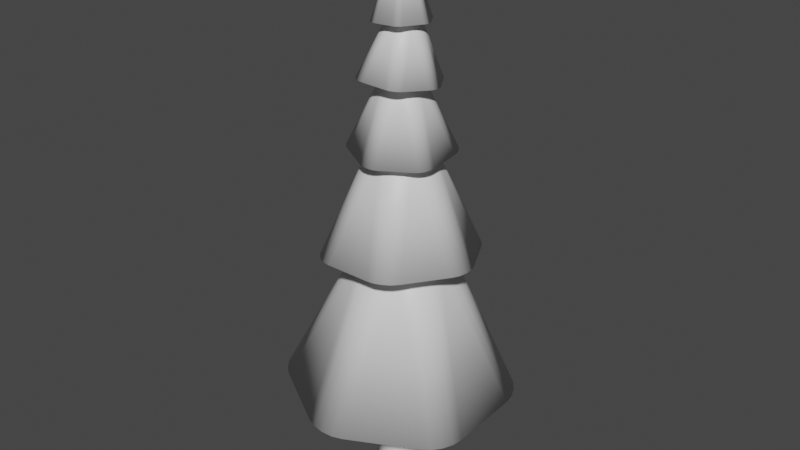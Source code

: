 # Source: SimplePine.blend  (saved by Blender 3.3.6; exported with 4.5.12 LTS)
import bpy
from mathutils import Matrix  # noqa: F401  (used for matrix-valued properties, if any)

bpy.ops.wm.read_factory_settings(use_empty=True)
scene = bpy.context.scene
scene.name = 'Scene'

# ---- collections
col_collection = bpy.data.collections.new('Collection'); scene.collection.children.link(col_collection)

# ---- materials (node trees are filled in below, after node groups)
mat_leaves = bpy.data.materials.new('Leaves')
mat_leaves.use_transparent_shadow = False
mat_bark = bpy.data.materials.new('Bark')
mat_bark.use_transparent_shadow = False

# ---- material node trees
mat_leaves.use_nodes = True; mat_leaves.node_tree.nodes.clear()
_N = mat_leaves.node_tree.nodes; _L = mat_leaves.node_tree.links
n0 = _N.new('ShaderNodeBsdfPrincipled'); n0.name = 'Principled BSDF'; n0.location = (10, 300)
n0.distribution = 'GGX'
n0.subsurface_method = 'RANDOM_WALK_SKIN'
n0.inputs[3].default_value = 1.45
n0.inputs[27].default_value = (0.0, 0.0, 0.0, 1.0)
n0.inputs[28].default_value = 1.0
n1 = _N.new('ShaderNodeOutputMaterial'); n1.name = 'Material Output'; n1.location = (300, 300)
_L.new(n0.outputs[0], n1.inputs[0])
n1.is_active_output = True
mat_bark.use_nodes = True; mat_bark.node_tree.nodes.clear()
_N = mat_bark.node_tree.nodes; _L = mat_bark.node_tree.links
n0 = _N.new('ShaderNodeBsdfPrincipled'); n0.name = 'Principled BSDF'; n0.location = (10, 300)
n0.distribution = 'GGX'
n0.subsurface_method = 'RANDOM_WALK_SKIN'
n0.inputs[3].default_value = 1.45
n0.inputs[27].default_value = (0.0, 0.0, 0.0, 1.0)
n0.inputs[28].default_value = 1.0
n1 = _N.new('ShaderNodeOutputMaterial'); n1.name = 'Material Output'; n1.location = (300, 300)
_L.new(n0.outputs[0], n1.inputs[0])
n1.is_active_output = True

# ---- world
world_world = bpy.data.worlds.new('World'); scene.world = world_world
world_world.use_nodes = True; world_world.node_tree.nodes.clear()
_N = world_world.node_tree.nodes; _L = world_world.node_tree.links
n0 = _N.new('ShaderNodeOutputWorld'); n0.name = 'World Output'; n0.location = (300, 300)
n1 = _N.new('ShaderNodeBackground'); n1.name = 'Background'; n1.location = (10, 300)
n1.inputs[0].default_value = (0.05088, 0.05088, 0.05088, 1.0)
_L.new(n1.outputs[0], n0.inputs[0])
n0.is_active_output = True
world_world.color = (0.05088, 0.05088, 0.05088)
world_world.use_sun_shadow = False
world_world.sun_shadow_jitter_overblur = 0.0

# ---- meshes
me_cylinder_013 = bpy.data.meshes.new('Cylinder.013')
me_cylinder_013.from_pydata([], [], [])
_uv = me_cylinder_013.uv_layers.new(name='UVMap')
_uv.uv.foreach_set('vector', [])
me_cylinder_013.update()
me_cylinder_009 = bpy.data.meshes.new('Cylinder.009')
me_cylinder_009.from_pydata([(-0.08089, 0.06885, 3.462), (-0.07658, -0.04736, 3.47), (0.02637, -0.102, 3.47), (0.125, -0.04052, 3.461), (0.1207, 0.0757, 3.453), (0.01775, 0.1304, 3.454), (-0.08365, 0.04293, 3.477), (-0.0838, 0.01174, 3.483), (-0.06001, 0.08749, 3.473), (0.02483, 0.01871, 3.526), (-0.05443, -0.06281, 3.483), (-0.02709, -0.07862, 3.487), (-0.08132, -0.01997, 3.481), (0.05181, -0.09069, 3.48), (0.0795, -0.075, 3.482), (0.00128, -0.0924, 3.483), (0.1288, -0.01283, 3.472), (0.1294, 0.01898, 3.474), (0.1052, -0.05739, 3.476), (0.09962, 0.09291, 3.465), (0.07266, 0.1093, 3.47), (0.1265, 0.05007, 3.467), (-0.006626, 0.1208, 3.468), (-0.03393, 0.1057, 3.475), (0.04391, 0.1225, 3.466), (-0.1938, 0.1961, 3.077), (-0.09515, 0.2576, 3.068), (-0.1767, 0.219, 3.074), (-0.152, 0.2388, 3.072), (-0.1233, 0.2523, 3.07), (0.08647, 0.2638, 3.06), (0.1894, 0.2091, 3.059), (0.1149, 0.2604, 3.059), (0.1445, 0.2489, 3.058), (0.1707, 0.2308, 3.058), (0.286, 0.05516, 3.066), (0.2904, -0.06105, 3.074), (0.2974, 0.02884, 3.067), (0.3023, -0.002493, 3.069), (0.2998, -0.03406, 3.072), (0.2054, -0.2212, 3.089), (0.1067, -0.2827, 3.098), (0.1883, -0.2442, 3.091), (0.1635, -0.2639, 3.093), (0.1349, -0.2775, 3.096), (-0.07488, -0.2889, 3.106), (-0.1778, -0.2342, 3.106), (-0.1034, -0.2855, 3.107), (-0.133, -0.274, 3.107), (-0.1591, -0.256, 3.107), (-0.2745, -0.08023, 3.1), (-0.2788, 0.03598, 3.092), (-0.2859, -0.05395, 3.098), (-0.2907, -0.02263, 3.096), (-0.2882, 0.008946, 3.094), (0.01343, 0.2311, -0.05668), (0.01343, 0.1106, 0.8157), (0.1019, 0.2135, -0.05668), (0.05574, 0.1021, 0.8157), (0.1768, 0.1634, -0.05668), (0.0916, 0.07817, 0.8157), (0.2269, 0.08844, -0.05668), (0.1156, 0.04231, 0.8157), (0.2445, -3.651e-07, -0.05668), (0.124, -2.831e-07, 0.8157), (0.2269, -0.08844, -0.05668), (0.1156, -0.04231, 0.8157), (0.1768, -0.1634, -0.05668), (0.0916, -0.07818, 0.8157), (0.1019, -0.2135, -0.05668), (0.05574, -0.1021, 0.8157), (0.01343, -0.2311, -0.05668), (0.01343, -0.1106, 0.8157), (-0.07501, -0.2135, -0.05668), (-0.02888, -0.1021, 0.8157), (-0.15, -0.1634, -0.05668), (-0.06475, -0.07818, 0.8157), (-0.2001, -0.08844, -0.05668), (-0.08871, -0.04231, 0.8157), (-0.2177, -8.246e-08, -0.05668), (-0.09713, -1.671e-07, 0.8157), (-0.2001, 0.08844, -0.05668), (-0.08871, 0.04231, 0.8157), (-0.15, 0.1634, -0.05668), (-0.06475, 0.07817, 0.8157), (-0.07501, 0.2135, -0.05668), (-0.02888, 0.1021, 0.8157), (-0.1001, 0.242, 1.909), (-0.2512, -0.0204, 1.909), (-0.1001, -0.2822, 1.891), (0.2021, -0.2815, 1.872), (0.3532, -0.01915, 1.872), (0.2021, 0.2426, 1.89), (-0.1423, 0.1863, 1.942), (-0.1859, 0.1169, 1.954), (-0.0287, 0.2522, 1.937), (0.06153, -0.02529, 2.058), (-0.2241, -0.08712, 1.938), (-0.1859, -0.1603, 1.945), (-0.2241, 0.04429, 1.943), (-0.0287, -0.2943, 1.919), (0.05379, -0.2984, 1.925), (-0.1423, -0.2288, 1.928), (0.2485, -0.228, 1.904), (0.2935, -0.1593, 1.915), (0.1349, -0.2939, 1.909), (0.3303, 0.04543, 1.908), (0.2935, 0.1179, 1.924), (0.3303, -0.08598, 1.904), (0.1349, 0.2526, 1.927), (0.05379, 0.2559, 1.944), (0.2485, 0.1871, 1.918), (-0.1707, 0.8207, 0.7972), (0.1315, 0.8213, 0.7783), (-0.1014, 0.8478, 0.7934), (-0.01965, 0.8575, 0.7884), (0.06214, 0.8481, 0.7832), (0.5998, 0.5515, 0.7401), (0.7509, 0.2897, 0.7221), (0.6578, 0.505, 0.7346), (0.7069, 0.4389, 0.7292), (0.7396, 0.3633, 0.7248), (0.7509, -0.2518, 0.7042), (0.5998, -0.5142, 0.7051), (0.7396, -0.3254, 0.7022), (0.7069, -0.4012, 0.7015), (0.6578, -0.4674, 0.7026), (0.1315, -0.786, 0.7254), (-0.1707, -0.7866, 0.7443), (0.06214, -0.813, 0.7285), (-0.01965, -0.8227, 0.7331), (-0.1014, -0.8134, 0.7387), (-0.6391, -0.5168, 0.7825), (-0.7902, -0.255, 0.8006), (-0.6971, -0.4702, 0.7873), (-0.7462, -0.4041, 0.7924), (-0.7788, -0.3286, 0.7971), (-0.7902, 0.2866, 0.8184), (-0.6391, 0.549, 0.8176), (-0.7788, 0.3602, 0.8197), (-0.7462, 0.4359, 0.82), (-0.6971, 0.5022, 0.8193), (-0.1859, 0.1386, 2.579), (-0.1969, -0.08019, 2.59), (-0.01284, -0.1987, 2.603), (0.1822, -0.09851, 2.605), (0.1932, 0.1203, 2.595), (0.00918, 0.2388, 2.582), (-0.1974, 0.08999, 2.605), (-0.2035, 0.03134, 2.616), (-0.1457, 0.17, 2.603), (-0.00651, 0.02619, 2.714), (-0.16, -0.113, 2.617), (-0.112, -0.147, 2.628), (-0.2034, -0.02842, 2.611), (0.03469, -0.1817, 2.628), (0.08845, -0.1567, 2.637), (-0.06036, -0.1772, 2.624), (0.1919, -0.04752, 2.627), (0.1974, 0.01197, 2.632), (0.1403, -0.1275, 2.629), (0.1545, 0.1555, 2.615), (0.1059, 0.1903, 2.62), (0.1979, 0.07089, 2.621), (-0.04016, 0.2242, 2.604), (-0.09456, 0.2, 2.612), (0.05488, 0.2196, 2.608), (-0.3201, 0.4184, 1.811), (-0.125, 0.5186, 1.814), (-0.2842, 0.4588, 1.81), (-0.2346, 0.492, 1.81), (-0.1786, 0.513, 1.812), (0.2319, 0.5014, 1.828), (0.4159, 0.3828, 1.841), (0.2848, 0.4906, 1.831), (0.3383, 0.4644, 1.834), (0.3844, 0.4265, 1.838), (0.5788, 0.0653, 1.864), (0.5678, -0.1535, 1.874), (0.5959, 0.01414, 1.867), (0.5998, -0.04541, 1.87), (0.5899, -0.1043, 1.872), (0.3738, -0.4538, 1.882), (0.1788, -0.554, 1.88), (0.338, -0.4942, 1.882), (0.2884, -0.5275, 1.882), (0.2325, -0.5485, 1.881), (-0.1781, -0.5368, 1.865), (-0.3621, -0.4182, 1.852), (-0.2309, -0.5261, 1.862), (-0.2845, -0.4998, 1.858), (-0.3305, -0.4619, 1.855), (-0.525, -0.1007, 1.83), (-0.514, 0.1181, 1.819), (-0.5421, -0.04957, 1.826), (-0.546, 0.009957, 1.823), (-0.5361, 0.06884, 1.82), (-0.1119, -0.02633, 3.094), (-0.03705, -0.1451, 3.081), (0.1037, -0.1393, 3.073), (0.1696, -0.01463, 3.079), (0.09468, 0.1042, 3.092), (-0.04608, 0.09831, 3.1), (-0.09827, -0.05755, 3.106), (-0.07924, -0.09108, 3.108), (-0.1005, 0.003481, 3.111), (0.0334, -0.02658, 3.164), (-0.003676, -0.1502, 3.093), (0.03479, -0.1508, 3.097), (-0.05774, -0.1218, 3.099), (0.1243, -0.1143, 3.089), (0.1441, -0.0818, 3.095), (0.0725, -0.147, 3.089), (0.1577, 0.01421, 3.097), (0.1393, 0.04692, 3.106), (0.1599, -0.04682, 3.092), (0.06309, 0.1068, 3.11), (0.02524, 0.1066, 3.117), (0.1172, 0.0785, 3.104), (-0.06489, 0.07094, 3.114), (-0.08401, 0.03764, 3.118), (-0.01309, 0.1036, 3.114), (-0.3498, 0.1216, 2.623), (-0.284, 0.2463, 2.629), (-0.3459, 0.1561, 2.625), (-0.332, 0.1919, 2.627), (-0.3102, 0.2235, 2.628), (-0.08378, 0.3727, 2.627), (0.05698, 0.3786, 2.619), (-0.05196, 0.3866, 2.626), (-0.01405, 0.3926, 2.624), (0.02421, 0.3898, 2.622), (0.2659, 0.2691, 2.598), (0.3408, 0.1503, 2.584), (0.2937, 0.2486, 2.595), (0.3178, 0.2189, 2.591), (0.3343, 0.1843, 2.587), (0.3496, -0.08552, 2.565), (0.2837, -0.2102, 2.56), (0.3456, -0.1199, 2.563), (0.3316, -0.1557, 2.561), (0.3099, -0.1874, 2.56), (0.08351, -0.3366, 2.561), (-0.05725, -0.3424, 2.569), (0.05167, -0.3505, 2.562), (0.01374, -0.3565, 2.564), (-0.02451, -0.3536, 2.566), (-0.2662, -0.233, 2.59), (-0.3411, -0.1142, 2.604), (-0.294, -0.2125, 2.593), (-0.3181, -0.1827, 2.597), (-0.3346, -0.1482, 2.601), (-0.01556, 0.02734, 4.059), (-0.1234, 0.1499, 3.45), (-0.06596, 0.1859, 3.451), (-0.1134, 0.1633, 3.45), (-0.09899, 0.1748, 3.45), (-0.08232, 0.1828, 3.451), (0.07467, 0.1911, 3.457), (0.1344, 0.1594, 3.461), (0.09122, 0.1892, 3.458), (0.1084, 0.1825, 3.459), (0.1236, 0.172, 3.46), (0.209, 0.04023, 3.47), (0.2113, -0.02741, 3.474), (0.2156, 0.02494, 3.471), (0.2183, 0.006703, 3.472), (0.2168, -0.01168, 3.473), (0.1452, -0.1518, 3.477), (0.0878, -0.1877, 3.476), (0.1353, -0.1651, 3.477), (0.1208, -0.1767, 3.477), (0.1042, -0.1846, 3.476), (-0.05283, -0.1929, 3.47), (-0.1126, -0.1612, 3.466), (-0.06937, -0.191, 3.469), (-0.08654, -0.1843, 3.468), (-0.1017, -0.1738, 3.467), (-0.1871, -0.04205, 3.457), (-0.1895, 0.02559, 3.453), (-0.1937, -0.02676, 3.456), (-0.1965, -0.008537, 3.454), (-0.195, 0.009853, 3.454), (0.01343, 0.1414, 0.241), (0.06753, 0.1306, 0.241), (0.1134, 0.09998, 0.241), (0.1441, 0.05411, 0.241), (0.1548, -3.101e-07, 0.241), (0.1441, -0.05411, 0.241), (0.1134, -0.09998, 0.241), (0.06754, -0.1306, 0.241), (0.01343, -0.1414, 0.241), (-0.04068, -0.1306, 0.241), (-0.08655, -0.09998, 0.241), (-0.1172, -0.05411, 0.241), (-0.128, -1.411e-07, 0.241), (-0.1172, 0.05411, 0.241), (-0.08655, 0.09998, 0.241), (-0.04068, 0.1306, 0.241)], [], [(29, 22, 5, 26), (17, 38, 37, 21), (14, 43, 42, 18), (11, 48, 47, 15), (20, 33, 32, 24), (27, 8, 23, 28), (0, 6, 9, 8), (6, 7, 9), (8, 9, 23), (1, 10, 9, 12), (10, 11, 9), (12, 9, 7), (2, 13, 9, 15), (13, 14, 9), (15, 9, 11), (3, 16, 9, 18), (16, 17, 9), (18, 9, 14), (4, 19, 9, 21), (19, 20, 9), (21, 9, 17), (5, 22, 9, 24), (22, 23, 9), (24, 9, 20), (51, 0, 25), (28, 23, 22, 29), (24, 32, 30, 5), (26, 5, 30), (31, 4, 35), (21, 37, 35, 4), (19, 34, 33, 20), (4, 31, 34, 19), (36, 3, 40), (18, 42, 40, 3), (16, 39, 38, 17), (3, 36, 39, 16), (41, 2, 45), (15, 47, 45, 2), (13, 44, 43, 14), (2, 41, 44, 13), (46, 1, 50), (12, 52, 50, 1), (10, 49, 48, 11), (1, 46, 49, 10), (7, 53, 52, 12), (6, 54, 53, 7), (0, 51, 54, 6), (25, 0, 8, 27), (283, 56, 58, 284), (284, 58, 60, 285), (285, 60, 62, 286), (286, 62, 64, 287), (287, 64, 66, 288), (288, 66, 68, 289), (289, 68, 70, 290), (290, 70, 72, 291), (291, 72, 74, 292), (292, 74, 76, 293), (293, 76, 78, 294), (294, 78, 80, 295), (295, 80, 82, 296), (296, 82, 84, 297), (58, 56, 86, 84, 82, 80, 78, 76, 74, 72, 70, 68, 66, 64, 62, 60), (297, 84, 86, 298), (298, 86, 56, 283), (55, 57, 59, 61, 63, 65, 67, 69, 71, 73, 75, 77, 79, 81, 83, 85), (116, 109, 92, 113), (104, 125, 124, 108), (101, 130, 129, 105), (98, 135, 134, 102), (107, 120, 119, 111), (114, 95, 110, 115), (87, 93, 96, 95), (93, 94, 96), (95, 96, 110), (88, 97, 96, 99), (97, 98, 96), (99, 96, 94), (89, 100, 96, 102), (100, 101, 96), (102, 96, 98), (90, 103, 96, 105), (103, 104, 96), (105, 96, 101), (91, 106, 96, 108), (106, 107, 96), (108, 96, 104), (92, 109, 96, 111), (109, 110, 96), (111, 96, 107), (138, 87, 112), (115, 110, 109, 116), (111, 119, 117, 92), (113, 92, 117), (118, 91, 122), (108, 124, 122, 91), (106, 121, 120, 107), (91, 118, 121, 106), (123, 90, 127), (105, 129, 127, 90), (103, 126, 125, 104), (90, 123, 126, 103), (128, 89, 132), (102, 134, 132, 89), (100, 131, 130, 101), (89, 128, 131, 100), (133, 88, 137), (99, 139, 137, 88), (97, 136, 135, 98), (88, 133, 136, 97), (94, 140, 139, 99), (93, 141, 140, 94), (87, 138, 141, 93), (112, 87, 95, 114), (171, 164, 147, 168), (159, 180, 179, 163), (156, 185, 184, 160), (153, 190, 189, 157), (162, 175, 174, 166), (169, 150, 165, 170), (142, 148, 151, 150), (148, 149, 151), (150, 151, 165), (143, 152, 151, 154), (152, 153, 151), (154, 151, 149), (144, 155, 151, 157), (155, 156, 151), (157, 151, 153), (145, 158, 151, 160), (158, 159, 151), (160, 151, 156), (146, 161, 151, 163), (161, 162, 151), (163, 151, 159), (147, 164, 151, 166), (164, 165, 151), (166, 151, 162), (193, 142, 167), (170, 165, 164, 171), (166, 174, 172, 147), (168, 147, 172), (173, 146, 177), (163, 179, 177, 146), (161, 176, 175, 162), (146, 173, 176, 161), (178, 145, 182), (160, 184, 182, 145), (158, 181, 180, 159), (145, 178, 181, 158), (183, 144, 187), (157, 189, 187, 144), (155, 186, 185, 156), (144, 183, 186, 155), (188, 143, 192), (154, 194, 192, 143), (152, 191, 190, 153), (143, 188, 191, 152), (149, 195, 194, 154), (148, 196, 195, 149), (142, 193, 196, 148), (167, 142, 150, 169), (226, 219, 202, 223), (214, 235, 234, 218), (211, 240, 239, 215), (208, 245, 244, 212), (217, 230, 229, 221), (224, 205, 220, 225), (197, 203, 206, 205), (203, 204, 206), (205, 206, 220), (198, 207, 206, 209), (207, 208, 206), (209, 206, 204), (199, 210, 206, 212), (210, 211, 206), (212, 206, 208), (200, 213, 206, 215), (213, 214, 206), (215, 206, 211), (201, 216, 206, 218), (216, 217, 206), (218, 206, 214), (202, 219, 206, 221), (219, 220, 206), (221, 206, 217), (248, 197, 222), (225, 220, 219, 226), (221, 229, 227, 202), (223, 202, 227), (228, 201, 232), (218, 234, 232, 201), (216, 231, 230, 217), (201, 228, 231, 216), (233, 200, 237), (215, 239, 237, 200), (213, 236, 235, 214), (200, 233, 236, 213), (238, 199, 242), (212, 244, 242, 199), (210, 241, 240, 211), (199, 238, 241, 210), (243, 198, 247), (209, 249, 247, 198), (207, 246, 245, 208), (198, 243, 246, 207), (204, 250, 249, 209), (203, 251, 250, 204), (197, 248, 251, 203), (222, 197, 205, 224), (257, 252, 254), (252, 266, 265), (252, 271, 270), (252, 276, 275), (252, 261, 260), (255, 252, 256), (279, 252, 253), (256, 252, 257), (252, 260, 258), (254, 252, 258), (259, 252, 263), (252, 265, 263), (252, 262, 261), (252, 259, 262), (264, 252, 268), (252, 270, 268), (252, 267, 266), (252, 264, 267), (269, 252, 273), (252, 275, 273), (252, 272, 271), (252, 269, 272), (274, 252, 278), (252, 280, 278), (252, 277, 276), (252, 274, 277), (252, 281, 280), (252, 282, 281), (252, 279, 282), (253, 252, 255), (112, 114, 115, 116, 113, 117, 119, 120, 121, 118, 122, 124, 125, 126, 123, 127, 129, 130, 131, 128, 132, 134, 135, 136, 133, 137, 139, 140, 141, 138), (167, 169, 170, 171, 168, 172, 174, 175, 176, 173, 177, 179, 180, 181, 178, 182, 184, 185, 186, 183, 187, 189, 190, 191, 188, 192, 194, 195, 196, 193), (222, 224, 225, 226, 223, 227, 229, 230, 231, 228, 232, 234, 235, 236, 233, 237, 239, 240, 241, 238, 242, 244, 245, 246, 243, 247, 249, 250, 251, 248), (25, 27, 28, 29, 26, 30, 32, 33, 34, 31, 35, 37, 38, 39, 36, 40, 42, 43, 44, 41, 45, 47, 48, 49, 46, 50, 52, 53, 54, 51), (253, 255, 256, 257, 254, 258, 260, 261, 262, 259, 263, 265, 266, 267, 264, 268, 270, 271, 272, 269, 273, 275, 276, 277, 274, 278, 280, 281, 282, 279), (85, 298, 283, 55), (83, 297, 298, 85), (81, 296, 297, 83), (79, 295, 296, 81), (77, 294, 295, 79), (75, 293, 294, 77), (73, 292, 293, 75), (71, 291, 292, 73), (69, 290, 291, 71), (67, 289, 290, 69), (65, 288, 289, 67), (63, 287, 288, 65), (61, 286, 287, 63), (59, 285, 286, 61), (57, 284, 285, 59), (55, 283, 284, 57)])
me_cylinder_009.polygons.foreach_set('use_smooth', [True] * 261)
me_cylinder_009.polygons.foreach_set('material_index', [0, 0, 0, 0, 0, 0, 0, 0, 0, 0, 0, 0, 0, 0, 0, 0, 0, 0, 0, 0, 0, 0, 0, 0, 0, 0, 0, 0, 0, 0, 0, 0, 0, 0, 0, 0, 0, 0, 0, 0, 0, 0, 0, 0, 0, 0, 0, 0, 1, 1, 1, 1, 1, 1, 1, 1, 1, 1, 1, 1, 1, 1, 1, 1, 1, 1, 0, 0, 0, 0, 0, 0, 0, 0, 0, 0, 0, 0, 0, 0, 0, 0, 0, 0, 0, 0, 0, 0, 0, 0, 0, 0, 0, 0, 0, 0, 0, 0, 0, 0, 0, 0, 0, 0, 0, 0, 0, 0, 0, 0, 0, 0, 0, 0, 0, 0, 0, 0, 0, 0, 0, 0, 0, 0, 0, 0, 0, 0, 0, 0, 0, 0, 0, 0, 0, 0, 0, 0, 0, 0, 0, 0, 0, 0, 0, 0, 0, 0, 0, 0, 0, 0, 0, 0, 0, 0, 0, 0, 0, 0, 0, 0, 0, 0, 0, 0, 0, 0, 0, 0, 0, 0, 0, 0, 0, 0, 0, 0, 0, 0, 0, 0, 0, 0, 0, 0, 0, 0, 0, 0, 0, 0, 0, 0, 0, 0, 0, 0, 0, 0, 0, 0, 0, 0, 0, 0, 0, 0, 0, 0, 0, 0, 0, 0, 0, 0, 0, 0, 0, 0, 0, 0, 0, 0, 0, 0, 0, 0, 0, 0, 0, 0, 0, 0, 0, 0, 0, 0, 0, 0, 0, 0, 0, 0, 0, 1, 1, 1, 1, 1, 1, 1, 1, 1, 1, 1, 1, 1, 1, 1, 1])
_uv = me_cylinder_009.uv_layers.new(name='UVMap')
_uv.uv.foreach_set('vector', [0.9555, 0.5834, 0.8724, 0.8329, 0.8631, 0.8214, 0.9435, 0.5801, 0.6667, 0.8475, 0.6667, 0.5951, 0.6833, 0.5834, 0.6833, 0.8329, 0.5, 0.8475, 0.5, 0.5951, 0.5167, 0.5834, 0.5167, 0.8329, 0.3333, 0.8475, 0.3333, 0.5951, 0.35, 0.5834, 0.35, 0.8329, 0.8333, 0.8475, 0.8333, 0.5951, 0.85, 0.5834, 0.85, 0.8329, 0.01666, 0.5834, 0.01666, 0.8329, -8.941e-08, 0.8475, -8.941e-08, 0.5951, 0.02976, 0.8214, 0.03904, 0.8329, 0.0219, 0.8686, 0.01666, 0.8329, 0.03904, 0.8329, 0.05084, 0.8475, 0.0219, 0.8686, 0.01666, 0.8329, -8.941e-08, 0.8974, -8.941e-08, 0.8475, 0.1964, 0.8214, 0.2057, 0.8329, 0.1886, 0.8686, 0.1833, 0.8329, 0.2057, 0.8329, 0.2175, 0.8475, 0.1886, 0.8686, 0.1833, 0.8329, 0.1667, 0.8974, 0.1667, 0.8475, 0.3631, 0.8214, 0.3724, 0.8329, 0.3552, 0.8686, 0.35, 0.8329, 0.3724, 0.8329, 0.3842, 0.8475, 0.3552, 0.8686, 0.35, 0.8329, 0.3333, 0.8974, 0.3333, 0.8475, 0.5298, 0.8214, 0.539, 0.8329, 0.5219, 0.8686, 0.5167, 0.8329, 0.539, 0.8329, 0.5508, 0.8475, 0.5219, 0.8686, 0.5167, 0.8329, 0.5, 0.8974, 0.5, 0.8475, 0.6964, 0.8214, 0.7057, 0.8329, 0.6886, 0.8686, 0.6833, 0.8329, 0.7057, 0.8329, 0.7175, 0.8475, 0.6886, 0.8686, 0.6833, 0.8329, 0.6667, 0.8974, 0.6667, 0.8475, 0.8631, 0.8214, 0.8724, 0.8329, 0.8552, 0.8686, 0.85, 0.8329, 0.8724, 0.8329, 0.8842, 0.8475, 0.8552, 0.8686, 0.85, 0.8329, 0.8333, 0.8974, 0.8333, 0.8475, 0.1102, 0.5801, 0.02976, 0.8214, 0.02976, 0.5801, 0.9683, 0.5951, 0.8842, 0.8475, 0.8724, 0.8329, 0.9555, 0.5834, 0.85, 0.8329, 0.85, 0.5834, 0.8631, 0.5801, 0.8631, 0.8214, 0.9435, 0.5801, 0.8631, 0.8214, 0.8631, 0.5801, 0.7769, 0.5801, 0.6964, 0.8214, 0.6964, 0.5801, 0.6833, 0.8329, 0.6833, 0.5834, 0.6964, 0.5801, 0.6964, 0.8214, 0.7057, 0.8329, 0.7889, 0.5834, 0.8016, 0.5951, 0.7175, 0.8475, 0.6964, 0.8214, 0.7769, 0.5801, 0.7889, 0.5834, 0.7057, 0.8329, 0.6102, 0.5801, 0.5298, 0.8214, 0.5298, 0.5801, 0.5167, 0.8329, 0.5167, 0.5834, 0.5298, 0.5801, 0.5298, 0.8214, 0.539, 0.8329, 0.6222, 0.5834, 0.635, 0.5951, 0.5508, 0.8475, 0.5298, 0.8214, 0.6102, 0.5801, 0.6222, 0.5834, 0.539, 0.8329, 0.4435, 0.5801, 0.3631, 0.8214, 0.3631, 0.5801, 0.35, 0.8329, 0.35, 0.5834, 0.3631, 0.5801, 0.3631, 0.8214, 0.3724, 0.8329, 0.4555, 0.5834, 0.4683, 0.5951, 0.3842, 0.8475, 0.3631, 0.8214, 0.4435, 0.5801, 0.4555, 0.5834, 0.3724, 0.8329, 0.2769, 0.5801, 0.1964, 0.8214, 0.1964, 0.5801, 0.1833, 0.8329, 0.1833, 0.5834, 0.1964, 0.5801, 0.1964, 0.8214, 0.2057, 0.8329, 0.2889, 0.5834, 0.3016, 0.5951, 0.2175, 0.8475, 0.1964, 0.8214, 0.2769, 0.5801, 0.2889, 0.5834, 0.2057, 0.8329, 0.1667, 0.8475, 0.1667, 0.5951, 0.1833, 0.5834, 0.1833, 0.8329, 0.03904, 0.8329, 0.1222, 0.5834, 0.135, 0.5951, 0.05084, 0.8475, 0.02976, 0.8214, 0.1102, 0.5801, 0.1222, 0.5834, 0.03904, 0.8329, 0.02976, 0.5801, 0.02976, 0.8214, 0.01666, 0.8329, 0.01666, 0.5834, 1.0, 0.607, 1.0, 1.0, 0.9375, 1.0, 0.9375, 0.607, 0.9375, 0.607, 0.9375, 1.0, 0.875, 1.0, 0.875, 0.607, 0.875, 0.607, 0.875, 1.0, 0.8125, 1.0, 0.8125, 0.607, 0.8125, 0.607, 0.8125, 1.0, 0.75, 1.0, 0.75, 0.607, 0.75, 0.607, 0.75, 1.0, 0.6875, 1.0, 0.6875, 0.607, 0.6875, 0.607, 0.6875, 1.0, 0.625, 1.0, 0.625, 0.607, 0.625, 0.607, 0.625, 1.0, 0.5625, 1.0, 0.5625, 0.607, 0.5625, 0.607, 0.5625, 1.0, 0.5, 1.0, 0.5, 0.607, 0.5, 0.607, 0.5, 1.0, 0.4375, 1.0, 0.4375, 0.607, 0.4375, 0.607, 0.4375, 1.0, 0.375, 1.0, 0.375, 0.607, 0.375, 0.607, 0.375, 1.0, 0.3125, 1.0, 0.3125, 0.607, 0.3125, 0.607, 0.3125, 1.0, 0.25, 1.0, 0.25, 0.607, 0.25, 0.607, 0.25, 1.0, 0.1875, 1.0, 0.1875, 0.607, 0.1875, 0.607, 0.1875, 1.0, 0.125, 1.0, 0.125, 0.607, 0.3418, 0.4717, 0.25, 0.49, 0.1582, 0.4717, 0.08029, 0.4197, 0.02827, 0.3418, 0.01, 0.25, 0.02827, 0.1582, 0.08029, 0.08029, 0.1582, 0.02827, 0.25, 0.01, 0.3418, 0.02827, 0.4197, 0.08029, 0.4717, 0.1582, 0.49, 0.25, 0.4717, 0.3418, 0.4197, 0.4197, 0.125, 0.607, 0.125, 1.0, 0.0625, 1.0, 0.0625, 0.607, 0.0625, 0.607, 0.0625, 1.0, 0.0, 1.0, 0.0, 0.607, 0.75, 0.49, 0.8418, 0.4717, 0.9197, 0.4197, 0.9717, 0.3418, 0.99, 0.25, 0.9717, 0.1582, 0.9197, 0.08029, 0.8418, 0.02827, 0.75, 0.01, 0.6582, 0.02827, 0.5803, 0.08029, 0.5283, 0.1582, 0.51, 0.25, 0.5283, 0.3418, 0.5803, 0.4197, 0.6582, 0.4717, 0.9673, 0.5481, 0.8724, 0.8329, 0.8631, 0.8214, 0.9553, 0.5447, 0.6667, 0.8475, 0.6667, 0.5598, 0.6833, 0.5481, 0.6833, 0.8329, 0.5, 0.8475, 0.5, 0.5598, 0.5167, 0.5481, 0.5167, 0.8329, 0.3333, 0.8475, 0.3333, 0.5598, 0.35, 0.5481, 0.35, 0.8329, 0.8333, 0.8475, 0.8333, 0.5598, 0.85, 0.5481, 0.85, 0.8329, 0.01666, 0.5481, 0.01666, 0.8329, -8.941e-08, 0.8475, -8.941e-08, 0.5598, 0.02976, 0.8214, 0.03904, 0.8329, 0.0219, 0.8686, 0.01666, 0.8329, 0.03904, 0.8329, 0.05084, 0.8475, 0.0219, 0.8686, 0.01666, 0.8329, -8.941e-08, 0.8974, -8.941e-08, 0.8475, 0.1964, 0.8214, 0.2057, 0.8329, 0.1886, 0.8686, 0.1833, 0.8329, 0.2057, 0.8329, 0.2175, 0.8475, 0.1886, 0.8686, 0.1833, 0.8329, 0.1667, 0.8974, 0.1667, 0.8475, 0.3631, 0.8214, 0.3724, 0.8329, 0.3552, 0.8686, 0.35, 0.8329, 0.3724, 0.8329, 0.3842, 0.8475, 0.3552, 0.8686, 0.35, 0.8329, 0.3333, 0.8974, 0.3333, 0.8475, 0.5298, 0.8214, 0.539, 0.8329, 0.5219, 0.8686, 0.5167, 0.8329, 0.539, 0.8329, 0.5508, 0.8475, 0.5219, 0.8686, 0.5167, 0.8329, 0.5, 0.8974, 0.5, 0.8475, 0.6964, 0.8214, 0.7057, 0.8329, 0.6886, 0.8686, 0.6833, 0.8329, 0.7057, 0.8329, 0.7175, 0.8475, 0.6886, 0.8686, 0.6833, 0.8329, 0.6667, 0.8974, 0.6667, 0.8475, 0.8631, 0.8214, 0.8724, 0.8329, 0.8552, 0.8686, 0.85, 0.8329, 0.8724, 0.8329, 0.8842, 0.8475, 0.8552, 0.8686, 0.85, 0.8329, 0.8333, 0.8974, 0.8333, 0.8475, 0.122, 0.5447, 0.02976, 0.8214, 0.02976, 0.5447, 0.9801, 0.5598, 0.8842, 0.8475, 0.8724, 0.8329, 0.9673, 0.5481, 0.85, 0.8329, 0.85, 0.5481, 0.8631, 0.5447, 0.8631, 0.8214, 0.9553, 0.5447, 0.8631, 0.8214, 0.8631, 0.5447, 0.7887, 0.5447, 0.6964, 0.8214, 0.6964, 0.5447, 0.6833, 0.8329, 0.6833, 0.5481, 0.6964, 0.5447, 0.6964, 0.8214, 0.7057, 0.8329, 0.8006, 0.5481, 0.8134, 0.5598, 0.7175, 0.8475, 0.6964, 0.8214, 0.7887, 0.5447, 0.8006, 0.5481, 0.7057, 0.8329, 0.622, 0.5447, 0.5298, 0.8214, 0.5298, 0.5447, 0.5167, 0.8329, 0.5167, 0.5481, 0.5298, 0.5447, 0.5298, 0.8214, 0.539, 0.8329, 0.634, 0.5481, 0.6467, 0.5598, 0.5508, 0.8475, 0.5298, 0.8214, 0.622, 0.5447, 0.634, 0.5481, 0.539, 0.8329, 0.4553, 0.5447, 0.3631, 0.8214, 0.3631, 0.5447, 0.35, 0.8329, 0.35, 0.5481, 0.3631, 0.5447, 0.3631, 0.8214, 0.3724, 0.8329, 0.4673, 0.5481, 0.4801, 0.5598, 0.3842, 0.8475, 0.3631, 0.8214, 0.4553, 0.5447, 0.4673, 0.5481, 0.3724, 0.8329, 0.2887, 0.5447, 0.1964, 0.8214, 0.1964, 0.5447, 0.1833, 0.8329, 0.1833, 0.5481, 0.1964, 0.5447, 0.1964, 0.8214, 0.2057, 0.8329, 0.3006, 0.5481, 0.3134, 0.5598, 0.2175, 0.8475, 0.1964, 0.8214, 0.2887, 0.5447, 0.3006, 0.5481, 0.2057, 0.8329, 0.1667, 0.8475, 0.1667, 0.5598, 0.1833, 0.5481, 0.1833, 0.8329, 0.03904, 0.8329, 0.134, 0.5481, 0.1467, 0.5598, 0.05084, 0.8475, 0.02976, 0.8214, 0.122, 0.5447, 0.134, 0.5481, 0.03904, 0.8329, 0.02976, 0.5447, 0.02976, 0.8214, 0.01666, 0.8329, 0.01666, 0.5481, 0.9591, 0.5727, 0.8724, 0.8329, 0.8631, 0.8214, 0.9471, 0.5693, 0.6667, 0.8475, 0.6667, 0.5844, 0.6833, 0.5727, 0.6833, 0.8329, 0.5, 0.8475, 0.5, 0.5844, 0.5167, 0.5727, 0.5167, 0.8329, 0.3333, 0.8475, 0.3333, 0.5844, 0.35, 0.5727, 0.35, 0.8329, 0.8333, 0.8475, 0.8333, 0.5844, 0.85, 0.5727, 0.85, 0.8329, 0.01666, 0.5727, 0.01666, 0.8329, -8.941e-08, 0.8475, -8.941e-08, 0.5844, 0.02976, 0.8214, 0.03904, 0.8329, 0.0219, 0.8686, 0.01666, 0.8329, 0.03904, 0.8329, 0.05084, 0.8475, 0.0219, 0.8686, 0.01666, 0.8329, -8.941e-08, 0.8974, -8.941e-08, 0.8475, 0.1964, 0.8214, 0.2057, 0.8329, 0.1886, 0.8686, 0.1833, 0.8329, 0.2057, 0.8329, 0.2175, 0.8475, 0.1886, 0.8686, 0.1833, 0.8329, 0.1667, 0.8974, 0.1667, 0.8475, 0.3631, 0.8214, 0.3724, 0.8329, 0.3552, 0.8686, 0.35, 0.8329, 0.3724, 0.8329, 0.3842, 0.8475, 0.3552, 0.8686, 0.35, 0.8329, 0.3333, 0.8974, 0.3333, 0.8475, 0.5298, 0.8214, 0.539, 0.8329, 0.5219, 0.8686, 0.5167, 0.8329, 0.539, 0.8329, 0.5508, 0.8475, 0.5219, 0.8686, 0.5167, 0.8329, 0.5, 0.8974, 0.5, 0.8475, 0.6964, 0.8214, 0.7057, 0.8329, 0.6886, 0.8686, 0.6833, 0.8329, 0.7057, 0.8329, 0.7175, 0.8475, 0.6886, 0.8686, 0.6833, 0.8329, 0.6667, 0.8974, 0.6667, 0.8475, 0.8631, 0.8214, 0.8724, 0.8329, 0.8552, 0.8686, 0.85, 0.8329, 0.8724, 0.8329, 0.8842, 0.8475, 0.8552, 0.8686, 0.85, 0.8329, 0.8333, 0.8974, 0.8333, 0.8475, 0.1138, 0.5693, 0.02976, 0.8214, 0.02976, 0.5693, 0.9719, 0.5844, 0.8842, 0.8475, 0.8724, 0.8329, 0.9591, 0.5727, 0.85, 0.8329, 0.85, 0.5727, 0.8631, 0.5693, 0.8631, 0.8214, 0.9471, 0.5693, 0.8631, 0.8214, 0.8631, 0.5693, 0.7805, 0.5693, 0.6964, 0.8214, 0.6964, 0.5693, 0.6833, 0.8329, 0.6833, 0.5727, 0.6964, 0.5693, 0.6964, 0.8214, 0.7057, 0.8329, 0.7925, 0.5727, 0.8052, 0.5844, 0.7175, 0.8475, 0.6964, 0.8214, 0.7805, 0.5693, 0.7925, 0.5727, 0.7057, 0.8329, 0.6138, 0.5693, 0.5298, 0.8214, 0.5298, 0.5693, 0.5167, 0.8329, 0.5167, 0.5727, 0.5298, 0.5693, 0.5298, 0.8214, 0.539, 0.8329, 0.6258, 0.5727, 0.6385, 0.5844, 0.5508, 0.8475, 0.5298, 0.8214, 0.6138, 0.5693, 0.6258, 0.5727, 0.539, 0.8329, 0.4471, 0.5693, 0.3631, 0.8214, 0.3631, 0.5693, 0.35, 0.8329, 0.35, 0.5727, 0.3631, 0.5693, 0.3631, 0.8214, 0.3724, 0.8329, 0.4591, 0.5727, 0.4719, 0.5844, 0.3842, 0.8475, 0.3631, 0.8214, 0.4471, 0.5693, 0.4591, 0.5727, 0.3724, 0.8329, 0.2805, 0.5693, 0.1964, 0.8214, 0.1964, 0.5693, 0.1833, 0.8329, 0.1833, 0.5727, 0.1964, 0.5693, 0.1964, 0.8214, 0.2057, 0.8329, 0.2925, 0.5727, 0.3052, 0.5844, 0.2175, 0.8475, 0.1964, 0.8214, 0.2805, 0.5693, 0.2925, 0.5727, 0.2057, 0.8329, 0.1667, 0.8475, 0.1667, 0.5844, 0.1833, 0.5727, 0.1833, 0.8329, 0.03904, 0.8329, 0.1258, 0.5727, 0.1385, 0.5844, 0.05084, 0.8475, 0.02976, 0.8214, 0.1138, 0.5693, 0.1258, 0.5727, 0.03904, 0.8329, 0.02976, 0.5693, 0.02976, 0.8214, 0.01666, 0.8329, 0.01666, 0.5727, 0.9616, 0.5653, 0.8724, 0.8329, 0.8631, 0.8214, 0.9496, 0.5619, 0.6667, 0.8475, 0.6667, 0.577, 0.6833, 0.5653, 0.6833, 0.8329, 0.5, 0.8475, 0.5, 0.577, 0.5167, 0.5653, 0.5167, 0.8329, 0.3333, 0.8475, 0.3333, 0.577, 0.35, 0.5653, 0.35, 0.8329, 0.8333, 0.8475, 0.8333, 0.577, 0.85, 0.5653, 0.85, 0.8329, 0.01666, 0.5653, 0.01666, 0.8329, -8.941e-08, 0.8475, -8.941e-08, 0.577, 0.02976, 0.8214, 0.03904, 0.8329, 0.0219, 0.8686, 0.01666, 0.8329, 0.03904, 0.8329, 0.05084, 0.8475, 0.0219, 0.8686, 0.01666, 0.8329, -8.941e-08, 0.8974, -8.941e-08, 0.8475, 0.1964, 0.8214, 0.2057, 0.8329, 0.1886, 0.8686, 0.1833, 0.8329, 0.2057, 0.8329, 0.2175, 0.8475, 0.1886, 0.8686, 0.1833, 0.8329, 0.1667, 0.8974, 0.1667, 0.8475, 0.3631, 0.8214, 0.3724, 0.8329, 0.3552, 0.8686, 0.35, 0.8329, 0.3724, 0.8329, 0.3842, 0.8475, 0.3552, 0.8686, 0.35, 0.8329, 0.3333, 0.8974, 0.3333, 0.8475, 0.5298, 0.8214, 0.539, 0.8329, 0.5219, 0.8686, 0.5167, 0.8329, 0.539, 0.8329, 0.5508, 0.8475, 0.5219, 0.8686, 0.5167, 0.8329, 0.5, 0.8974, 0.5, 0.8475, 0.6964, 0.8214, 0.7057, 0.8329, 0.6886, 0.8686, 0.6833, 0.8329, 0.7057, 0.8329, 0.7175, 0.8475, 0.6886, 0.8686, 0.6833, 0.8329, 0.6667, 0.8974, 0.6667, 0.8475, 0.8631, 0.8214, 0.8724, 0.8329, 0.8552, 0.8686, 0.85, 0.8329, 0.8724, 0.8329, 0.8842, 0.8475, 0.8552, 0.8686, 0.85, 0.8329, 0.8333, 0.8974, 0.8333, 0.8475, 0.1163, 0.5619, 0.02976, 0.8214, 0.02976, 0.5619, 0.9743, 0.577, 0.8842, 0.8475, 0.8724, 0.8329, 0.9616, 0.5653, 0.85, 0.8329, 0.85, 0.5653, 0.8631, 0.5619, 0.8631, 0.8214, 0.9496, 0.5619, 0.8631, 0.8214, 0.8631, 0.5619, 0.7829, 0.5619, 0.6964, 0.8214, 0.6964, 0.5619, 0.6833, 0.8329, 0.6833, 0.5653, 0.6964, 0.5619, 0.6964, 0.8214, 0.7057, 0.8329, 0.7949, 0.5653, 0.8077, 0.577, 0.7175, 0.8475, 0.6964, 0.8214, 0.7829, 0.5619, 0.7949, 0.5653, 0.7057, 0.8329, 0.6163, 0.5619, 0.5298, 0.8214, 0.5298, 0.5619, 0.5167, 0.8329, 0.5167, 0.5653, 0.5298, 0.5619, 0.5298, 0.8214, 0.539, 0.8329, 0.6282, 0.5653, 0.641, 0.577, 0.5508, 0.8475, 0.5298, 0.8214, 0.6163, 0.5619, 0.6282, 0.5653, 0.539, 0.8329, 0.4496, 0.5619, 0.3631, 0.8214, 0.3631, 0.5619, 0.35, 0.8329, 0.35, 0.5653, 0.3631, 0.5619, 0.3631, 0.8214, 0.3724, 0.8329, 0.4616, 0.5653, 0.4743, 0.577, 0.3842, 0.8475, 0.3631, 0.8214, 0.4496, 0.5619, 0.4616, 0.5653, 0.3724, 0.8329, 0.2829, 0.5619, 0.1964, 0.8214, 0.1964, 0.5619, 0.1833, 0.8329, 0.1833, 0.5653, 0.1964, 0.5619, 0.1964, 0.8214, 0.2057, 0.8329, 0.2949, 0.5653, 0.3077, 0.577, 0.2175, 0.8475, 0.1964, 0.8214, 0.2829, 0.5619, 0.2949, 0.5653, 0.2057, 0.8329, 0.1667, 0.8475, 0.1667, 0.577, 0.1833, 0.5653, 0.1833, 0.8329, 0.03904, 0.8329, 0.1282, 0.5653, 0.141, 0.577, 0.05084, 0.8475, 0.02976, 0.8214, 0.1163, 0.5619, 0.1282, 0.5653, 0.03904, 0.8329, 0.02976, 0.5619, 0.02976, 0.8214, 0.01666, 0.8329, 0.01666, 0.5653, 0.9581, 0.5678, 0.8631, 0.8214, 0.9486, 0.5651, 0.6667, 0.8475, 0.6667, 0.5824, 0.68, 0.573, 0.5, 0.8475, 0.5, 0.5824, 0.5133, 0.573, 0.3333, 0.8475, 0.3333, 0.5824, 0.3466, 0.573, 0.8333, 0.8475, 0.8333, 0.5824, 0.8466, 0.573, 0.01329, 0.573, -8.941e-08, 0.8475, -8.941e-08, 0.5824, 0.1152, 0.5651, 0.02976, 0.8214, 0.02976, 0.5651, 0.9701, 0.5794, 0.8724, 0.8329, 0.96, 0.5701, 0.85, 0.8329, 0.85, 0.5701, 0.8604, 0.5674, 0.9486, 0.5651, 0.8631, 0.8214, 0.8631, 0.5651, 0.7819, 0.5651, 0.6964, 0.8214, 0.6964, 0.5651, 0.6833, 0.8329, 0.6833, 0.5701, 0.6938, 0.5674, 0.7057, 0.8329, 0.7933, 0.5701, 0.8035, 0.5794, 0.6964, 0.8214, 0.7819, 0.5651, 0.7914, 0.5678, 0.6152, 0.5651, 0.5298, 0.8214, 0.5298, 0.5651, 0.5167, 0.8329, 0.5167, 0.5701, 0.5271, 0.5674, 0.539, 0.8329, 0.6266, 0.5701, 0.6368, 0.5794, 0.5298, 0.8214, 0.6152, 0.5651, 0.6248, 0.5678, 0.4486, 0.5651, 0.3631, 0.8214, 0.3631, 0.5651, 0.35, 0.8329, 0.35, 0.5701, 0.3604, 0.5674, 0.3724, 0.8329, 0.46, 0.5701, 0.4701, 0.5794, 0.3631, 0.8214, 0.4486, 0.5651, 0.4581, 0.5678, 0.2819, 0.5651, 0.1964, 0.8214, 0.1964, 0.5651, 0.1833, 0.8329, 0.1833, 0.5701, 0.1938, 0.5674, 0.2057, 0.8329, 0.2933, 0.5701, 0.3035, 0.5794, 0.1964, 0.8214, 0.2819, 0.5651, 0.2914, 0.5678, 0.1667, 0.8475, 0.1667, 0.5824, 0.18, 0.573, 0.03904, 0.8329, 0.1266, 0.5701, 0.1368, 0.5794, 0.02976, 0.8214, 0.1152, 0.5651, 0.1248, 0.5678, 0.02711, 0.5674, 0.01666, 0.8329, 0.01666, 0.5701, 0.02976, 0.5447, 0.01666, 0.5481, 0.9801, 0.5598, 0.9673, 0.5481, 0.9553, 0.5447, 0.8631, 0.5447, 0.85, 0.5481, 0.8134, 0.5598, 0.8006, 0.5481, 0.7887, 0.5447, 0.6964, 0.5447, 0.6833, 0.5481, 0.6467, 0.5598, 0.634, 0.5481, 0.622, 0.5447, 0.5298, 0.5447, 0.5167, 0.5481, 0.4801, 0.5598, 0.4673, 0.5481, 0.4553, 0.5447, 0.3631, 0.5447, 0.35, 0.5481, 0.3134, 0.5598, 0.3006, 0.5481, 0.2887, 0.5447, 0.1964, 0.5447, 0.1833, 0.5481, 0.1467, 0.5598, 0.134, 0.5481, 0.122, 0.5447, 0.02976, 0.5693, 0.01666, 0.5727, 0.9719, 0.5844, 0.9591, 0.5727, 0.9471, 0.5693, 0.8631, 0.5693, 0.85, 0.5727, 0.8052, 0.5844, 0.7925, 0.5727, 0.7805, 0.5693, 0.6964, 0.5693, 0.6833, 0.5727, 0.6385, 0.5844, 0.6258, 0.5727, 0.6138, 0.5693, 0.5298, 0.5693, 0.5167, 0.5727, 0.4719, 0.5844, 0.4591, 0.5727, 0.4471, 0.5693, 0.3631, 0.5693, 0.35, 0.5727, 0.3052, 0.5844, 0.2925, 0.5727, 0.2805, 0.5693, 0.1964, 0.5693, 0.1833, 0.5727, 0.1385, 0.5844, 0.1258, 0.5727, 0.1138, 0.5693, 0.02976, 0.5619, 0.01666, 0.5653, 0.9743, 0.577, 0.9616, 0.5653, 0.9496, 0.5619, 0.8631, 0.5619, 0.85, 0.5653, 0.8077, 0.577, 0.7949, 0.5653, 0.7829, 0.5619, 0.6964, 0.5619, 0.6833, 0.5653, 0.641, 0.577, 0.6282, 0.5653, 0.6163, 0.5619, 0.5298, 0.5619, 0.5167, 0.5653, 0.4743, 0.577, 0.4616, 0.5653, 0.4496, 0.5619, 0.3631, 0.5619, 0.35, 0.5653, 0.3077, 0.577, 0.2949, 0.5653, 0.2829, 0.5619, 0.1964, 0.5619, 0.1833, 0.5653, 0.141, 0.577, 0.1282, 0.5653, 0.1163, 0.5619, 0.02976, 0.5801, 0.01666, 0.5834, 0.9683, 0.5951, 0.9555, 0.5834, 0.9435, 0.5801, 0.8631, 0.5801, 0.85, 0.5834, 0.8016, 0.5951, 0.7889, 0.5834, 0.7769, 0.5801, 0.6964, 0.5801, 0.6833, 0.5834, 0.635, 0.5951, 0.6222, 0.5834, 0.6102, 0.5801, 0.5298, 0.5801, 0.5167, 0.5834, 0.4683, 0.5951, 0.4555, 0.5834, 0.4435, 0.5801, 0.3631, 0.5801, 0.35, 0.5834, 0.3016, 0.5951, 0.2889, 0.5834, 0.2769, 0.5801, 0.1964, 0.5801, 0.1833, 0.5834, 0.135, 0.5951, 0.1222, 0.5834, 0.1102, 0.5801, 0.02976, 0.5651, 0.01329, 0.573, 0.9701, 0.5794, 0.9581, 0.5678, 0.9486, 0.5651, 0.8604, 0.5674, 0.8466, 0.573, 0.8035, 0.5794, 0.7914, 0.5678, 0.7819, 0.5651, 0.6938, 0.5674, 0.68, 0.573, 0.6368, 0.5794, 0.6248, 0.5678, 0.6152, 0.5651, 0.5271, 0.5674, 0.5133, 0.573, 0.4701, 0.5794, 0.4581, 0.5678, 0.4486, 0.5651, 0.3604, 0.5674, 0.3466, 0.573, 0.3035, 0.5794, 0.2914, 0.5678, 0.2819, 0.5651, 0.1938, 0.5674, 0.18, 0.573, 0.1368, 0.5794, 0.1248, 0.5678, 0.1152, 0.5651, 0.0625, 0.5, 0.0625, 0.607, 0.0, 0.607, 0.0, 0.5, 0.125, 0.5, 0.125, 0.607, 0.0625, 0.607, 0.0625, 0.5, 0.1875, 0.5, 0.1875, 0.607, 0.125, 0.607, 0.125, 0.5, 0.25, 0.5, 0.25, 0.607, 0.1875, 0.607, 0.1875, 0.5, 0.3125, 0.5, 0.3125, 0.607, 0.25, 0.607, 0.25, 0.5, 0.375, 0.5, 0.375, 0.607, 0.3125, 0.607, 0.3125, 0.5, 0.4375, 0.5, 0.4375, 0.607, 0.375, 0.607, 0.375, 0.5, 0.5, 0.5, 0.5, 0.607, 0.4375, 0.607, 0.4375, 0.5, 0.5625, 0.5, 0.5625, 0.607, 0.5, 0.607, 0.5, 0.5, 0.625, 0.5, 0.625, 0.607, 0.5625, 0.607, 0.5625, 0.5, 0.6875, 0.5, 0.6875, 0.607, 0.625, 0.607, 0.625, 0.5, 0.75, 0.5, 0.75, 0.607, 0.6875, 0.607, 0.6875, 0.5, 0.8125, 0.5, 0.8125, 0.607, 0.75, 0.607, 0.75, 0.5, 0.875, 0.5, 0.875, 0.607, 0.8125, 0.607, 0.8125, 0.5, 0.9375, 0.5, 0.9375, 0.607, 0.875, 0.607, 0.875, 0.5, 1.0, 0.5, 1.0, 0.607, 0.9375, 0.607, 0.9375, 0.5])
me_cylinder_009.materials.append(mat_leaves)
me_cylinder_009.materials.append(mat_bark)
me_cylinder_009.update()

# ---- objects
ob_cylinder_001 = bpy.data.objects.new('Cylinder.001', me_cylinder_013)
ob_cylinder_003 = bpy.data.objects.new('Cylinder.003', me_cylinder_009)

# ---- transforms, parenting, visibility, modifiers, constraints
ob_cylinder_001.location = (0.0, 0.0, 0.0)
_m = ob_cylinder_001.modifiers.new('EdgeSplit', 'EDGE_SPLIT')
ob_cylinder_003.location = (0.0, 0.0, 0.0)
ob_cylinder_003.scale = (1.26, 1.26, 1.26)

# ---- collection membership
col_collection.objects.link(ob_cylinder_001)
col_collection.objects.link(ob_cylinder_003)

# ---- scene / render settings (as saved in the file)
scene.frame_start = 1; scene.frame_end = 250; scene.frame_set(231)
scene.render.engine = 'BLENDER_EEVEE_NEXT'
scene.cycles.sampling_pattern = 'TABULATED_SOBOL'
scene.cycles.use_light_tree = False
scene.view_settings.view_transform = 'Filmic'
bpy.context.view_layer.update()

# ---- added for rendering (the .blend has no active camera and no usable light): camera, sun
cam_auto = bpy.data.cameras.new('AutoCamera')
cam_auto.lens = 50.0
cam_auto.sensor_width = 36.0
cam_auto.clip_end = 1000.0
ob_auto_camera = bpy.data.objects.new('AutoCamera', cam_auto)
scene.collection.objects.link(ob_auto_camera)
ob_auto_camera.location = (5.45902, -6.55857, 6.90792)
ob_auto_camera.rotation_euler = (1.09748, -7.21219e-08, 0.694738)
scene.camera = ob_auto_camera
light_auto_sun = bpy.data.lights.new('AutoSun', 'SUN')
light_auto_sun.energy = 3.0
light_auto_sun.angle = 0.0523599
ob_auto_sun = bpy.data.objects.new('AutoSun', light_auto_sun)
scene.collection.objects.link(ob_auto_sun)
ob_auto_sun.rotation_euler = (0.872665, 0.174533, 0.523599)
bpy.context.view_layer.update()
